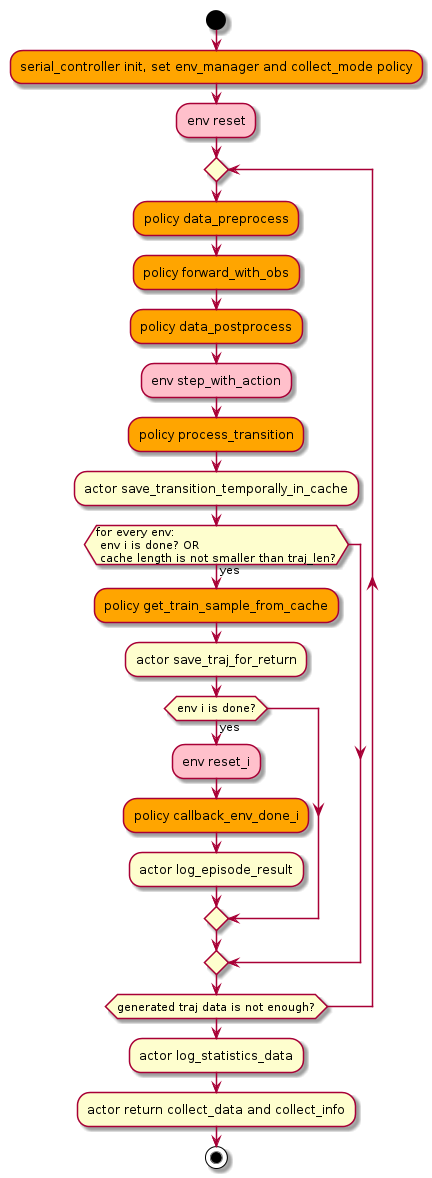

The diagram above was rendered by PlantUML. Its source (embedded in the PNG):
@startuml
start
#orange:serial_controller init, set env_manager and collect_mode policy;
#pink:env reset;
repeat
  #orange:policy data_preprocess;
  #orange:policy forward_with_obs;
  #orange:policy data_postprocess;
  #pink:env step_with_action;
  #orange:policy process_transition;
  :actor save_transition_temporally_in_cache;
  if (for every env: \n env i is done? OR \n cache length is not smaller than traj_len?) then (yes)
    #orange:policy get_train_sample_from_cache;
    :actor save_traj_for_return;
    if (env i is done?) then (yes)
      #pink:env reset_i;
      #orange:policy callback_env_done_i;
      :actor log_episode_result;
    endif
  endif
repeat while (generated traj data is not enough?)
:actor log_statistics_data;
:actor return collect_data and collect_info;
stop
@enduml